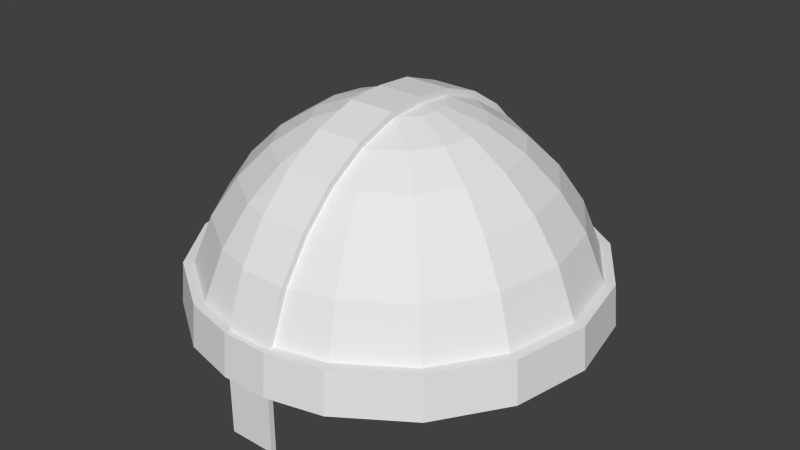 # Source: helmet.blend  (saved by Blender 2.68.0; exported with 4.5.12 LTS)
import bpy
from mathutils import Matrix  # noqa: F401  (used for matrix-valued properties, if any)

bpy.ops.wm.read_factory_settings(use_empty=True)
scene = bpy.context.scene
scene.name = 'Scene'

# ---- collections
col_collection_1 = bpy.data.collections.new('Collection 1'); scene.collection.children.link(col_collection_1)

# ---- materials (node trees are filled in below, after node groups)
mat_material = bpy.data.materials.new('Material')
mat_material.alpha_threshold = 0.0
mat_material.use_transparent_shadow = False
mat_material.roughness = 0.5
mat_material.line_color = (0.0, 0.0, 0.0, 1.0)

# ---- material node trees

# ---- world
world_world = bpy.data.worlds.new('World'); scene.world = world_world
world_world.color = (0.05088, 0.05088, 0.05088)
world_world.use_sun_shadow = False
world_world.sun_shadow_jitter_overblur = 0.0
world_world.cycles.sampling_method = 'MANUAL'
world_world.cycles.sample_map_resolution = 256

# ---- meshes
me_cube = bpy.data.meshes.new('Cube')
me_cube.from_pydata([(0.5133, 0.2126, 0.9667), (0.3536, 0.1464, 1.077), (0.1802, 0.07466, 1.145), (0.3827, 5.215e-08, 1.077), (0.1951, 3.353e-08, 1.145), (-0.3727, 0.8998, 0.4088), (-0.3796, 0.9164, 0.2046), (0.1124, 0.9391, 0.4088), (0.1124, 0.8472, 0.65), (-0.1124, 0.9638, 0.4088), (-0.1124, 0.9816, 0.2046), (0.1124, 0.9638, 0.4088), (0.1124, 0.9816, 0.2046), (-0.1124, -1.192e-07, 1.157), (0.1124, -0.9816, 0.2046), (0.1124, -0.9638, 0.4088), (-0.1124, -0.9816, 0.2046), (-0.1124, -0.9638, 0.4088), (0.1124, -0.8472, 0.65), (0.1124, -0.9391, 0.4088), (-0.3796, -0.9164, 0.2046), (-0.3727, -0.8998, 0.4088), (-0.1124, 0.6969, 0.8178), (-0.1124, 0.8216, 0.6364), (-0.1124, 0.9143, 0.4088), (-0.1124, 0.9312, 0.2046), (0.1124, 0.9312, 0.2046), (-0.1124, 0.3825, 1.105), (-0.1124, 0.1831, 1.175), (0.1124, 0.9143, 0.4088), (0.1124, 0.8216, 0.6364), (0.1124, 0.6969, 0.8178), (0.1124, 0.5455, 0.9667), (0.1124, 0.3709, 1.077), (0.1124, 0.5625, 0.9906), (-0.8998, 0.3727, 0.4088), (-0.9164, 0.3796, 0.2046), (-0.6887, 0.6887, 0.4088), (0.3601, 0.8693, 0.2046), (0.3536, 0.8536, 0.4088), (0.3182, 0.7682, 0.6364), (0.2706, 0.6533, 0.8178), (0.2126, 0.5133, 0.9667), (0.1464, 0.3536, 1.077), (0.5556, -6.706e-08, 0.9667), (0.7071, -5.96e-08, 0.8178), (0.8315, -1.043e-07, 0.6364), (0.9239, -1.49e-07, 0.4088), (0.9409, -1.43e-07, 0.2046), (0.1802, -0.07466, 1.145), (0.3536, -0.1464, 1.077), (0.5133, -0.2126, 0.9667), (0.6533, -0.2706, 0.8178), (0.7682, -0.3182, 0.6364), (0.8536, -0.3536, 0.4088), (0.8693, -0.3601, 0.2046), (0.1124, 0.1775, 1.145), (-0.1124, -0.9391, 0.4088), (0.1124, -0.7186, 0.8371), (-0.7014, -0.7014, 0.2046), (0.138, -0.1379, 1.145), (0.2706, -0.2706, 1.077), (0.3928, -0.3928, 0.9667), (0.5, -0.5, 0.8178), (0.5879, -0.5879, 0.6364), (0.6533, -0.6533, 0.4088), (0.6653, -0.6653, 0.2046), (0.6653, 0.6653, 0.2046), (0.1124, -0.1775, 1.145), (0.1464, -0.3536, 1.077), (0.2126, -0.5133, 0.9667), (0.2706, -0.6533, 0.8178), (0.3182, -0.7682, 0.6364), (0.3536, -0.8536, 0.4088), (0.3601, -0.8693, 0.2046), (0.1124, -1.788e-07, 1.187), (-0.6887, -0.6887, 0.4088), (-0.9164, -0.3796, 0.2046), (-0.8998, -0.3727, 0.4088), (0.1124, -0.5625, 0.9906), (0.1124, -0.3709, 1.077), (0.1124, -0.5455, 0.9667), (0.1124, -0.6969, 0.8178), (0.1124, -0.8216, 0.6364), (0.1124, -0.9143, 0.4088), (0.1124, -0.9312, 0.2046), (-0.9919, -1.507e-07, 0.2046), (-0.9739, -1.571e-07, 0.4088), (-0.1124, -0.1831, 1.175), (-0.1124, -0.3825, 1.105), (-0.1124, -0.9312, 0.2046), (-0.1124, -0.9143, 0.4088), (-0.1124, -0.8216, 0.6364), (-0.1124, -0.6969, 0.8178), (-0.1124, -0.5455, 0.9667), (-0.1124, -0.3709, 1.077), (-0.1124, -0.5625, 0.9906), (-0.1124, -1.788e-07, 1.187), (0.1124, -0.3825, 1.105), (-0.3601, -0.8693, 0.2046), (-0.3536, -0.8536, 0.4088), (-0.3182, -0.7682, 0.6364), (-0.2706, -0.6533, 0.8178), (-0.2126, -0.5133, 0.9667), (-0.1464, -0.3536, 1.077), (-0.1124, -0.1775, 1.145), (0.1124, -0.1831, 1.175), (-0.1124, -0.8472, 0.65), (-0.6653, -0.6653, 0.2046), (-0.6533, -0.6533, 0.4088), (-0.5879, -0.5879, 0.6364), (-0.5, -0.5, 0.8178), (-0.3928, -0.3928, 0.9667), (-0.2706, -0.2706, 1.077), (-0.138, -0.1379, 1.145), (-0.1124, -0.7186, 0.8371), (-0.8693, -0.3601, 0.2046), (-0.8536, -0.3536, 0.4088), (-0.7682, -0.3182, 0.6364), (0.6533, 0.6533, 0.4088), (0.5879, 0.5879, 0.6364), (0.5, 0.5, 0.8178), (0.3928, 0.3928, 0.9667), (0.2706, 0.2706, 1.077), (0.138, 0.1379, 1.145), (0.1124, 0.7186, 0.8371), (-0.7014, 0.7014, 0.2046), (0.9739, -1.571e-07, 0.4088), (0.9919, -1.507e-07, 0.2046), (0.8998, -0.3727, 0.4088), (0.9164, -0.3796, 0.2046), (-0.6533, -0.2706, 0.8178), (0.6887, -0.6887, 0.4088), (0.7014, -0.7014, 0.2046), (0.3727, -0.8998, 0.4088), (0.3796, -0.9164, 0.2046), (-0.5133, -0.2126, 0.9667), (-0.3536, -0.1464, 1.077), (-0.1802, -0.07466, 1.145), (-0.9409, -1.43e-07, 0.2046), (-0.9239, -1.49e-07, 0.4088), (-0.8315, -1.043e-07, 0.6364), (-0.7071, -5.96e-08, 0.8178), (-0.5556, -6.706e-08, 0.9667), (-0.3827, -5.215e-08, 1.077), (-0.1951, -3.353e-08, 1.145), (-0.1124, 0.9391, 0.4088), (0.8693, 0.3601, 0.2046), (0.8536, 0.3536, 0.4088), (0.7682, 0.3182, 0.6364), (0.6533, 0.2706, 0.8178), (0.1124, -1.192e-07, 1.157), (-0.1124, 0.5455, 0.9667), (-0.1124, 0.3709, 1.077), (-0.1124, 0.5625, 0.9906), (0.1124, 0.3825, 1.105), (-0.3601, 0.8693, 0.2046), (-0.3536, 0.8536, 0.4088), (-0.3182, 0.7682, 0.6364), (-0.2706, 0.6533, 0.8178), (-0.2126, 0.5133, 0.9667), (-0.1464, 0.3536, 1.077), (-0.1124, 0.1775, 1.145), (0.1124, 0.1831, 1.175), (-0.1124, 0.8472, 0.65), (-0.6653, 0.6653, 0.2046), (-0.6533, 0.6533, 0.4088), (-0.5879, 0.5879, 0.6364), (-0.5, 0.5, 0.8178), (-0.3928, 0.3928, 0.9667), (-0.2706, 0.2706, 1.077), (-0.138, 0.1379, 1.145), (-0.1124, 0.7186, 0.8371), (-0.8693, 0.3601, 0.2046), (-0.8536, 0.3536, 0.4088), (-0.7682, 0.3182, 0.6364), (0.8998, 0.3727, 0.4088), (0.9164, 0.3796, 0.2046), (-0.6533, 0.2706, 0.8178), (0.6887, 0.6887, 0.4088), (0.7014, 0.7014, 0.2046), (0.3727, 0.8998, 0.4088), (0.3796, 0.9164, 0.2046), (-0.5133, 0.2126, 0.9667), (-0.3536, 0.1464, 1.077), (-0.1802, 0.07466, 1.145), (0.1124, -0.9564, 0.2046), (-0.1124, -0.9564, 0.2046), (0.1124, -0.9312, -0.08536), (-0.1124, -0.9312, -0.08536), (0.1124, -0.9564, -0.08536), (-0.1124, -0.9564, -0.08536)], [], [(40, 30, 31, 41), (38, 182, 180, 67), (41, 31, 32, 42), (178, 183, 169, 168), (56, 43, 33), (174, 175, 167, 166), (0, 122, 123, 1), (180, 182, 181, 179), (42, 32, 33, 43), (55, 48, 128, 130), (67, 180, 177, 147), (119, 39, 40, 120), (122, 42, 43, 123), (120, 40, 41, 121), (170, 171, 162, 161), (175, 178, 168, 167), (166, 167, 158, 157), (121, 41, 42, 122), (160, 161, 153, 152), (126, 37, 5, 6), (183, 184, 170, 169), (149, 120, 121, 150), (146, 164, 8, 7), (162, 153, 161), (159, 160, 152, 22), (39, 29, 30, 40), (158, 159, 22, 23), (45, 44, 51, 52), (46, 45, 52, 53), (47, 46, 53, 54), (81, 80, 98, 79), (52, 51, 62, 63), (123, 43, 56, 124), (182, 12, 11, 181), (54, 53, 64, 65), (151, 60, 49), (61, 60, 68, 69), (148, 119, 120, 149), (53, 52, 63, 64), (150, 121, 122, 0), (65, 64, 72, 73), (70, 69, 80, 81), (133, 132, 134, 135), (51, 50, 61, 62), (119, 179, 181, 39), (32, 34, 155, 33), (68, 80, 69), (3, 1, 2, 4), (71, 70, 81, 82), (72, 71, 82, 83), (24, 23, 164, 146), (68, 151, 75, 106), (177, 180, 179, 176), (57, 100, 21, 17), (100, 57, 91), (57, 17, 15, 19), (95, 89, 88, 105), (93, 115, 96, 94), (54, 65, 132, 129), (99, 20, 59, 108), (108, 59, 77, 116), (112, 103, 104, 113), (110, 101, 102, 111), (140, 87, 78, 117), (111, 102, 103, 112), (100, 91, 92, 101), (26, 25, 10, 12), (174, 166, 37, 35), (16, 14, 15, 17), (29, 7, 8, 30), (50, 49, 60, 61), (60, 151, 68), (184, 185, 171, 170), (20, 16, 17, 21), (13, 145, 138), (109, 76, 21, 100), (77, 59, 76, 78), (74, 38, 67, 66), (86, 77, 78, 87), (92, 107, 115, 93), (114, 105, 13), (23, 22, 172, 164), (25, 156, 6, 10), (36, 35, 37, 126), (137, 113, 114, 138), (166, 157, 5, 37), (117, 78, 76, 109), (187, 191, 190, 186), (128, 127, 129, 130), (173, 116, 139), (130, 129, 132, 133), (91, 57, 107, 92), (65, 73, 134, 132), (105, 88, 97, 13), (101, 92, 93, 102), (73, 72, 83, 84), (102, 93, 94, 103), (105, 104, 95), (57, 19, 18, 107), (107, 18, 58, 115), (136, 112, 113, 137), (59, 20, 21, 76), (103, 94, 95, 104), (6, 5, 9, 10), (1, 123, 124, 2), (63, 62, 70, 71), (109, 100, 101, 110), (118, 110, 111, 131), (113, 104, 105, 114), (47, 54, 129, 127), (10, 9, 11, 12), (64, 63, 71, 72), (62, 61, 69, 70), (66, 55, 130, 133), (13, 138, 114), (117, 109, 110, 118), (131, 111, 112, 136), (74, 66, 133, 135), (94, 96, 89, 95), (157, 158, 23, 24), (168, 169, 160, 159), (80, 68, 106, 98), (167, 168, 159, 158), (169, 170, 161, 160), (165, 173, 36, 126), (144, 137, 138, 145), (156, 165, 126, 6), (148, 176, 179, 119), (140, 117, 118, 141), (22, 152, 154, 172), (153, 162, 28, 27), (141, 118, 131, 142), (142, 131, 136, 143), (146, 7, 11, 9), (157, 24, 146), (143, 136, 137, 144), (146, 9, 5, 157), (28, 163, 155, 27), (116, 77, 86, 139), (19, 15, 134, 73), (152, 153, 27, 154), (31, 125, 34, 32), (33, 155, 163, 56), (56, 163, 75, 151), (13, 171, 185), (172, 154, 34, 125), (39, 7, 29), (47, 127, 176, 148), (96, 79, 98, 89), (44, 3, 50, 51), (3, 4, 49, 50), (88, 106, 75, 97), (162, 13, 97, 28), (151, 2, 124), (151, 4, 2), (88, 89, 98, 106), (83, 82, 58, 18), (84, 83, 18, 19), (47, 148, 149, 46), (46, 149, 150, 45), (45, 150, 0, 44), (135, 134, 15, 14), (44, 0, 1, 3), (154, 27, 155, 34), (147, 177, 128, 48), (128, 177, 176, 127), (171, 13, 162), (86, 87, 35, 36), (151, 49, 4), (30, 8, 125, 31), (13, 185, 145), (124, 56, 151), (28, 97, 75, 163), (140, 174, 35, 87), (164, 172, 125, 8), (7, 39, 181, 11), (144, 145, 185, 184), (140, 141, 175, 174), (141, 142, 178, 175), (142, 143, 183, 178), (143, 144, 184, 183), (26, 12, 182, 38), (173, 139, 86, 36), (38, 74, 85, 26), (99, 156, 25, 90), (165, 108, 116, 173), (90, 189, 191, 187), (156, 99, 108, 165), (85, 186, 190, 188), (74, 186, 85), (115, 58, 79, 96), (20, 99, 187, 16), (99, 90, 187), (73, 84, 19), (85, 188, 189, 90), (82, 81, 79, 58), (186, 74, 135, 14), (26, 85, 90, 25), (186, 14, 16, 187), (188, 190, 191, 189), (66, 67, 147, 55), (55, 147, 48)])
_k = set([(13, 105), (13, 162), (22, 23), (22, 152), (23, 24), (24, 157), (29, 30), (29, 39), (30, 31), (31, 32), (32, 33), (33, 56), (39, 119), (47, 54), (47, 148), (54, 65), (56, 151), (65, 73), (68, 80), (68, 151), (73, 84), (80, 81), (81, 82), (82, 83), (83, 84), (91, 92), (91, 100), (92, 93), (93, 94), (94, 95), (95, 105), (100, 109), (109, 117), (117, 140), (119, 148), (140, 174), (152, 153), (153, 162), (157, 166), (166, 174)])
me_cube.attributes.new('sharp_edge', 'BOOLEAN', 'EDGE').data.foreach_set('value', [ (min(e.vertices), max(e.vertices)) in _k for e in me_cube.edges])
me_cube.materials.append(mat_material)
me_cube.use_remesh_preserve_volume = False
me_cube.use_remesh_preserve_attributes = False
me_cube.use_mirror_vertex_groups = False
me_cube.update()

# ---- objects
ob_cube = bpy.data.objects.new('Cube', me_cube)

# ---- transforms, parenting, visibility, modifiers, constraints
ob_cube.location = (0.0, 0.0, 0.0)
ob_cube.lock_rotations_4d = False
ob_cube.empty_display_type = 'ARROWS'
ob_cube.lineart.crease_threshold = 0.0
_m = ob_cube.modifiers.new('EdgeSplit', 'EDGE_SPLIT')

# ---- collection membership
col_collection_1.objects.link(ob_cube)

# ---- scene / render settings (as saved in the file)
scene.frame_start = 1; scene.frame_end = 250; scene.frame_set(1)
scene.render.engine = 'BLENDER_EEVEE_NEXT'
scene.render.image_settings.color_mode = 'RGB'
scene.render.image_settings.compression = 90
scene.render.resolution_percentage = 50
scene.render.dither_intensity = 0.0
scene.cycles.use_denoising = False
scene.cycles.samples = 10
scene.cycles.sampling_pattern = 'TABULATED_SOBOL'
scene.cycles.light_sampling_threshold = 0.0
scene.cycles.use_adaptive_sampling = False
scene.cycles.use_light_tree = False
scene.cycles.blur_glossy = 0.0
scene.cycles.volume_bounces = 1
scene.cycles.pixel_filter_type = 'GAUSSIAN'
scene.cycles.sample_clamp_indirect = 0.0
scene.view_settings.view_transform = 'Standard'
bpy.context.view_layer.update()

# ---- added for rendering (the .blend has no active camera and no usable light): camera, sun
cam_auto = bpy.data.cameras.new('AutoCamera')
cam_auto.lens = 50.0
cam_auto.sensor_width = 36.0
cam_auto.clip_end = 1000.0
ob_auto_camera = bpy.data.objects.new('AutoCamera', cam_auto)
scene.collection.objects.link(ob_auto_camera)
ob_auto_camera.location = (2.83798, -3.40558, 2.82112)
ob_auto_camera.rotation_euler = (1.09748, -7.21219e-08, 0.694738)
scene.camera = ob_auto_camera
light_auto_sun = bpy.data.lights.new('AutoSun', 'SUN')
light_auto_sun.energy = 3.0
light_auto_sun.angle = 0.0523599
ob_auto_sun = bpy.data.objects.new('AutoSun', light_auto_sun)
scene.collection.objects.link(ob_auto_sun)
ob_auto_sun.rotation_euler = (0.872665, 0.174533, 0.523599)
bpy.context.view_layer.update()
